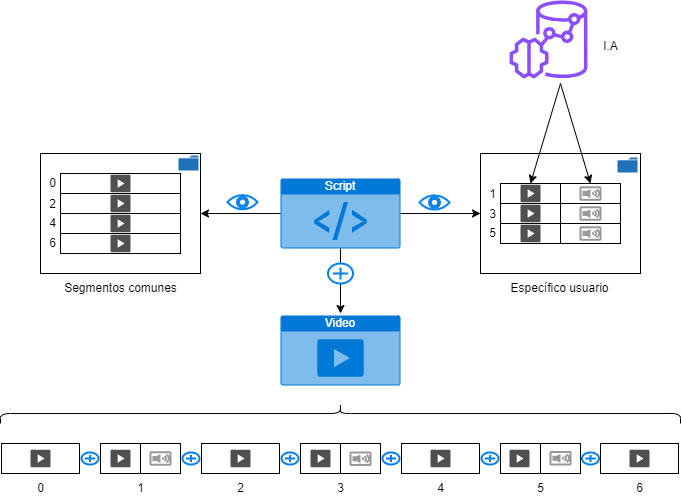

The diagram above was exported from draw.io. Its source (the exported page's mxGraphModel, read from the mxfile embedded in the PNG):
<mxGraphModel dx="1012" dy="583" grid="1" gridSize="10" guides="1" tooltips="1" connect="1" arrows="1" fold="1" page="1" pageScale="1" pageWidth="827" pageHeight="1169" math="0" shadow="0">
  <root>
    <mxCell id="0" />
    <mxCell id="1" parent="0" />
    <mxCell id="NHtOhIFIp3b1OFmXav61-1" value="" style="rounded=0;whiteSpace=wrap;html=1;fillColor=none;" vertex="1" parent="1">
      <mxGeometry x="310" y="580" width="120" height="20" as="geometry" />
    </mxCell>
    <mxCell id="NHtOhIFIp3b1OFmXav61-2" value="" style="rounded=0;whiteSpace=wrap;html=1;fillColor=none;" vertex="1" parent="1">
      <mxGeometry x="730" y="560" width="160" height="120" as="geometry" />
    </mxCell>
    <mxCell id="NHtOhIFIp3b1OFmXav61-3" value="Script" style="html=1;whiteSpace=wrap;strokeColor=none;fillColor=#0079D6;labelPosition=center;verticalLabelPosition=middle;verticalAlign=top;align=center;fontSize=12;outlineConnect=0;spacingTop=-6;fontColor=#FFFFFF;sketch=0;shape=mxgraph.sitemap.script;" vertex="1" parent="1">
      <mxGeometry x="530" y="585" width="120" height="70" as="geometry" />
    </mxCell>
    <mxCell id="NHtOhIFIp3b1OFmXav61-4" value="" style="rounded=0;whiteSpace=wrap;html=1;fillColor=none;" vertex="1" parent="1">
      <mxGeometry x="310" y="600" width="120" height="20" as="geometry" />
    </mxCell>
    <mxCell id="NHtOhIFIp3b1OFmXav61-5" value="" style="rounded=0;whiteSpace=wrap;html=1;fillColor=none;" vertex="1" parent="1">
      <mxGeometry x="310" y="620" width="120" height="20" as="geometry" />
    </mxCell>
    <mxCell id="NHtOhIFIp3b1OFmXav61-6" value="" style="rounded=0;whiteSpace=wrap;html=1;fillColor=none;" vertex="1" parent="1">
      <mxGeometry x="310" y="640" width="120" height="20" as="geometry" />
    </mxCell>
    <mxCell id="NHtOhIFIp3b1OFmXav61-7" value="" style="rounded=0;whiteSpace=wrap;html=1;fillColor=none;" vertex="1" parent="1">
      <mxGeometry x="750" y="590" width="60" height="20" as="geometry" />
    </mxCell>
    <mxCell id="NHtOhIFIp3b1OFmXav61-8" value="" style="rounded=0;whiteSpace=wrap;html=1;fillColor=none;" vertex="1" parent="1">
      <mxGeometry x="750" y="610" width="60" height="20" as="geometry" />
    </mxCell>
    <mxCell id="NHtOhIFIp3b1OFmXav61-9" value="" style="rounded=0;whiteSpace=wrap;html=1;fillColor=none;" vertex="1" parent="1">
      <mxGeometry x="750" y="630" width="60" height="20" as="geometry" />
    </mxCell>
    <mxCell id="NHtOhIFIp3b1OFmXav61-10" value="" style="rounded=0;whiteSpace=wrap;html=1;fillColor=none;" vertex="1" parent="1">
      <mxGeometry x="810" y="590" width="60" height="20" as="geometry" />
    </mxCell>
    <mxCell id="NHtOhIFIp3b1OFmXav61-11" value="" style="rounded=0;whiteSpace=wrap;html=1;fillColor=none;" vertex="1" parent="1">
      <mxGeometry x="810" y="610" width="60" height="20" as="geometry" />
    </mxCell>
    <mxCell id="NHtOhIFIp3b1OFmXav61-12" value="" style="rounded=0;whiteSpace=wrap;html=1;fillColor=none;" vertex="1" parent="1">
      <mxGeometry x="810" y="630" width="60" height="20" as="geometry" />
    </mxCell>
    <mxCell id="NHtOhIFIp3b1OFmXav61-13" value="" style="sketch=0;outlineConnect=0;fontColor=#232F3E;gradientColor=none;fillColor=#8C4FFF;strokeColor=none;dashed=0;verticalLabelPosition=bottom;verticalAlign=top;align=center;html=1;fontSize=12;fontStyle=0;aspect=fixed;pointerEvents=1;shape=mxgraph.aws4.redshift_ml;" vertex="1" parent="1">
      <mxGeometry x="759" y="407" width="78" height="78" as="geometry" />
    </mxCell>
    <mxCell id="NHtOhIFIp3b1OFmXav61-14" value="" style="rounded=0;whiteSpace=wrap;html=1;fillColor=none;" vertex="1" parent="1">
      <mxGeometry x="290" y="560" width="160" height="120" as="geometry" />
    </mxCell>
    <mxCell id="NHtOhIFIp3b1OFmXav61-15" value="" style="endArrow=classic;html=1;rounded=0;exitX=0.5;exitY=1;exitDx=0;exitDy=0;exitPerimeter=0;" edge="1" parent="1" source="NHtOhIFIp3b1OFmXav61-3">
      <mxGeometry width="50" height="50" relative="1" as="geometry">
        <mxPoint x="570" y="790" as="sourcePoint" />
        <mxPoint x="590" y="720" as="targetPoint" />
      </mxGeometry>
    </mxCell>
    <mxCell id="NHtOhIFIp3b1OFmXav61-16" value="Video" style="html=1;whiteSpace=wrap;strokeColor=none;fillColor=#0079D6;labelPosition=center;verticalLabelPosition=middle;verticalAlign=top;align=center;fontSize=12;outlineConnect=0;spacingTop=-6;fontColor=#FFFFFF;sketch=0;shape=mxgraph.sitemap.video;" vertex="1" parent="1">
      <mxGeometry x="530" y="722" width="120" height="70" as="geometry" />
    </mxCell>
    <mxCell id="NHtOhIFIp3b1OFmXav61-17" value="" style="endArrow=classic;html=1;rounded=0;entryX=0.5;entryY=0;entryDx=0;entryDy=0;" edge="1" parent="1" target="NHtOhIFIp3b1OFmXav61-7">
      <mxGeometry width="50" height="50" relative="1" as="geometry">
        <mxPoint x="810" y="490" as="sourcePoint" />
        <mxPoint x="970" y="622.5" as="targetPoint" />
      </mxGeometry>
    </mxCell>
    <mxCell id="NHtOhIFIp3b1OFmXav61-18" value="" style="endArrow=classic;html=1;rounded=0;entryX=0.5;entryY=0;entryDx=0;entryDy=0;" edge="1" parent="1" target="NHtOhIFIp3b1OFmXav61-10">
      <mxGeometry width="50" height="50" relative="1" as="geometry">
        <mxPoint x="810" y="490" as="sourcePoint" />
        <mxPoint x="790" y="600" as="targetPoint" />
      </mxGeometry>
    </mxCell>
    <mxCell id="NHtOhIFIp3b1OFmXav61-21" value="" style="strokeColor=#999999;verticalLabelPosition=bottom;shadow=0;dashed=0;verticalAlign=top;strokeWidth=2;html=1;shape=mxgraph.mockup.misc.volumeIcon;" vertex="1" parent="1">
      <mxGeometry x="830" y="593.75" width="20" height="12.5" as="geometry" />
    </mxCell>
    <mxCell id="NHtOhIFIp3b1OFmXav61-22" value="" style="strokeColor=#999999;verticalLabelPosition=bottom;shadow=0;dashed=0;verticalAlign=top;strokeWidth=2;html=1;shape=mxgraph.mockup.misc.volumeIcon;" vertex="1" parent="1">
      <mxGeometry x="830" y="613.75" width="20" height="12.5" as="geometry" />
    </mxCell>
    <mxCell id="NHtOhIFIp3b1OFmXav61-23" value="" style="strokeColor=#999999;verticalLabelPosition=bottom;shadow=0;dashed=0;verticalAlign=top;strokeWidth=2;html=1;shape=mxgraph.mockup.misc.volumeIcon;" vertex="1" parent="1">
      <mxGeometry x="830" y="633.75" width="20" height="12.5" as="geometry" />
    </mxCell>
    <mxCell id="NHtOhIFIp3b1OFmXav61-24" value="" style="sketch=0;pointerEvents=1;shadow=0;dashed=0;html=1;strokeColor=none;fillColor=#505050;labelPosition=center;verticalLabelPosition=bottom;verticalAlign=top;outlineConnect=0;align=center;shape=mxgraph.office.concepts.video_play;" vertex="1" parent="1">
      <mxGeometry x="770" y="591.25" width="20" height="17.5" as="geometry" />
    </mxCell>
    <mxCell id="NHtOhIFIp3b1OFmXav61-25" value="" style="sketch=0;pointerEvents=1;shadow=0;dashed=0;html=1;strokeColor=none;fillColor=#505050;labelPosition=center;verticalLabelPosition=bottom;verticalAlign=top;outlineConnect=0;align=center;shape=mxgraph.office.concepts.video_play;" vertex="1" parent="1">
      <mxGeometry x="770" y="611.25" width="20" height="17.5" as="geometry" />
    </mxCell>
    <mxCell id="NHtOhIFIp3b1OFmXav61-26" value="" style="sketch=0;pointerEvents=1;shadow=0;dashed=0;html=1;strokeColor=none;fillColor=#505050;labelPosition=center;verticalLabelPosition=bottom;verticalAlign=top;outlineConnect=0;align=center;shape=mxgraph.office.concepts.video_play;" vertex="1" parent="1">
      <mxGeometry x="770" y="631.25" width="20" height="17.5" as="geometry" />
    </mxCell>
    <mxCell id="NHtOhIFIp3b1OFmXav61-27" value="" style="sketch=0;pointerEvents=1;shadow=0;dashed=0;html=1;strokeColor=none;fillColor=#505050;labelPosition=center;verticalLabelPosition=bottom;verticalAlign=top;outlineConnect=0;align=center;shape=mxgraph.office.concepts.video_play;" vertex="1" parent="1">
      <mxGeometry x="360" y="581.25" width="20" height="17.5" as="geometry" />
    </mxCell>
    <mxCell id="NHtOhIFIp3b1OFmXav61-28" value="" style="sketch=0;pointerEvents=1;shadow=0;dashed=0;html=1;strokeColor=none;fillColor=#505050;labelPosition=center;verticalLabelPosition=bottom;verticalAlign=top;outlineConnect=0;align=center;shape=mxgraph.office.concepts.video_play;" vertex="1" parent="1">
      <mxGeometry x="360" y="601.25" width="20" height="17.5" as="geometry" />
    </mxCell>
    <mxCell id="NHtOhIFIp3b1OFmXav61-29" value="" style="sketch=0;pointerEvents=1;shadow=0;dashed=0;html=1;strokeColor=none;fillColor=#505050;labelPosition=center;verticalLabelPosition=bottom;verticalAlign=top;outlineConnect=0;align=center;shape=mxgraph.office.concepts.video_play;" vertex="1" parent="1">
      <mxGeometry x="360" y="621.25" width="20" height="17.5" as="geometry" />
    </mxCell>
    <mxCell id="NHtOhIFIp3b1OFmXav61-30" value="" style="sketch=0;pointerEvents=1;shadow=0;dashed=0;html=1;strokeColor=none;fillColor=#505050;labelPosition=center;verticalLabelPosition=bottom;verticalAlign=top;outlineConnect=0;align=center;shape=mxgraph.office.concepts.video_play;" vertex="1" parent="1">
      <mxGeometry x="360" y="641.25" width="20" height="17.5" as="geometry" />
    </mxCell>
    <mxCell id="NHtOhIFIp3b1OFmXav61-31" value="0" style="text;html=1;align=center;verticalAlign=middle;resizable=0;points=[];autosize=1;strokeColor=none;fillColor=none;" vertex="1" parent="1">
      <mxGeometry x="287" y="575" width="30" height="30" as="geometry" />
    </mxCell>
    <mxCell id="NHtOhIFIp3b1OFmXav61-32" value="2" style="text;html=1;align=center;verticalAlign=middle;resizable=0;points=[];autosize=1;strokeColor=none;fillColor=none;" vertex="1" parent="1">
      <mxGeometry x="287" y="595.75" width="30" height="30" as="geometry" />
    </mxCell>
    <mxCell id="NHtOhIFIp3b1OFmXav61-33" value="4" style="text;html=1;align=center;verticalAlign=middle;resizable=0;points=[];autosize=1;strokeColor=none;fillColor=none;" vertex="1" parent="1">
      <mxGeometry x="287" y="615.25" width="30" height="30" as="geometry" />
    </mxCell>
    <mxCell id="NHtOhIFIp3b1OFmXav61-34" value="6" style="text;html=1;align=center;verticalAlign=middle;resizable=0;points=[];autosize=1;strokeColor=none;fillColor=none;" vertex="1" parent="1">
      <mxGeometry x="287" y="634.75" width="30" height="30" as="geometry" />
    </mxCell>
    <mxCell id="NHtOhIFIp3b1OFmXav61-35" value="1" style="text;html=1;align=center;verticalAlign=middle;resizable=0;points=[];autosize=1;strokeColor=none;fillColor=none;" vertex="1" parent="1">
      <mxGeometry x="727" y="585.75" width="30" height="30" as="geometry" />
    </mxCell>
    <mxCell id="NHtOhIFIp3b1OFmXav61-36" value="3" style="text;html=1;align=center;verticalAlign=middle;resizable=0;points=[];autosize=1;strokeColor=none;fillColor=none;" vertex="1" parent="1">
      <mxGeometry x="727" y="605.75" width="30" height="30" as="geometry" />
    </mxCell>
    <mxCell id="NHtOhIFIp3b1OFmXav61-37" value="5" style="text;html=1;align=center;verticalAlign=middle;resizable=0;points=[];autosize=1;strokeColor=none;fillColor=none;" vertex="1" parent="1">
      <mxGeometry x="727" y="625" width="30" height="30" as="geometry" />
    </mxCell>
    <mxCell id="NHtOhIFIp3b1OFmXav61-38" value="Segmentos comunes" style="text;html=1;align=center;verticalAlign=middle;resizable=0;points=[];autosize=1;strokeColor=none;fillColor=none;" vertex="1" parent="1">
      <mxGeometry x="300" y="680" width="140" height="30" as="geometry" />
    </mxCell>
    <mxCell id="NHtOhIFIp3b1OFmXav61-39" value="Específico usuario" style="text;html=1;align=center;verticalAlign=middle;resizable=0;points=[];autosize=1;strokeColor=none;fillColor=none;" vertex="1" parent="1">
      <mxGeometry x="749" y="680" width="120" height="30" as="geometry" />
    </mxCell>
    <mxCell id="NHtOhIFIp3b1OFmXav61-40" value="" style="endArrow=classic;html=1;rounded=0;exitX=1;exitY=0.5;exitDx=0;exitDy=0;exitPerimeter=0;" edge="1" parent="1" source="NHtOhIFIp3b1OFmXav61-3" target="NHtOhIFIp3b1OFmXav61-2">
      <mxGeometry width="50" height="50" relative="1" as="geometry">
        <mxPoint x="690" y="617.25" as="sourcePoint" />
        <mxPoint x="690" y="682.25" as="targetPoint" />
      </mxGeometry>
    </mxCell>
    <mxCell id="NHtOhIFIp3b1OFmXav61-41" value="" style="endArrow=classic;html=1;rounded=0;exitX=0;exitY=0.5;exitDx=0;exitDy=0;exitPerimeter=0;entryX=1;entryY=0.5;entryDx=0;entryDy=0;" edge="1" parent="1" source="NHtOhIFIp3b1OFmXav61-3" target="NHtOhIFIp3b1OFmXav61-14">
      <mxGeometry width="50" height="50" relative="1" as="geometry">
        <mxPoint x="660" y="630" as="sourcePoint" />
        <mxPoint x="740" y="630" as="targetPoint" />
      </mxGeometry>
    </mxCell>
    <mxCell id="NHtOhIFIp3b1OFmXav61-42" value="" style="html=1;verticalLabelPosition=bottom;align=center;labelBackgroundColor=#ffffff;verticalAlign=top;strokeWidth=2;strokeColor=#0080F0;shadow=0;dashed=0;shape=mxgraph.ios7.icons.eye;" vertex="1" parent="1">
      <mxGeometry x="669" y="601.95" width="30" height="14.1" as="geometry" />
    </mxCell>
    <mxCell id="NHtOhIFIp3b1OFmXav61-43" value="" style="html=1;verticalLabelPosition=bottom;align=center;labelBackgroundColor=#ffffff;verticalAlign=top;strokeWidth=2;strokeColor=#0080F0;shadow=0;dashed=0;shape=mxgraph.ios7.icons.eye;" vertex="1" parent="1">
      <mxGeometry x="477" y="601.6500000000001" width="30" height="14.1" as="geometry" />
    </mxCell>
    <mxCell id="NHtOhIFIp3b1OFmXav61-44" value="I.A" style="text;html=1;align=center;verticalAlign=middle;resizable=0;points=[];autosize=1;strokeColor=none;fillColor=none;" vertex="1" parent="1">
      <mxGeometry x="840" y="438" width="40" height="30" as="geometry" />
    </mxCell>
    <mxCell id="NHtOhIFIp3b1OFmXav61-46" value="" style="sketch=0;pointerEvents=1;shadow=0;dashed=0;html=1;strokeColor=none;labelPosition=center;verticalLabelPosition=bottom;verticalAlign=top;outlineConnect=0;align=center;shape=mxgraph.office.concepts.folder;fillColor=#2072B8;" vertex="1" parent="1">
      <mxGeometry x="428" y="562" width="20" height="15" as="geometry" />
    </mxCell>
    <mxCell id="NHtOhIFIp3b1OFmXav61-47" value="" style="sketch=0;pointerEvents=1;shadow=0;dashed=0;html=1;strokeColor=none;labelPosition=center;verticalLabelPosition=bottom;verticalAlign=top;outlineConnect=0;align=center;shape=mxgraph.office.concepts.folder;fillColor=#2072B8;" vertex="1" parent="1">
      <mxGeometry x="867" y="564" width="20" height="15" as="geometry" />
    </mxCell>
    <mxCell id="NHtOhIFIp3b1OFmXav61-48" value="" style="html=1;verticalLabelPosition=bottom;align=center;labelBackgroundColor=#ffffff;verticalAlign=top;strokeWidth=2;strokeColor=#0080F0;shadow=0;dashed=0;shape=mxgraph.ios7.icons.add;" vertex="1" parent="1">
      <mxGeometry x="577.5" y="670" width="25" height="20" as="geometry" />
    </mxCell>
    <mxCell id="NHtOhIFIp3b1OFmXav61-49" value="" style="rounded=0;whiteSpace=wrap;html=1;fillColor=none;" vertex="1" parent="1">
      <mxGeometry x="451" y="850" width="78" height="30" as="geometry" />
    </mxCell>
    <mxCell id="NHtOhIFIp3b1OFmXav61-53" value="" style="rounded=0;whiteSpace=wrap;html=1;fillColor=none;" vertex="1" parent="1">
      <mxGeometry x="251" y="850" width="78" height="30" as="geometry" />
    </mxCell>
    <mxCell id="NHtOhIFIp3b1OFmXav61-54" value="" style="rounded=0;whiteSpace=wrap;html=1;fillColor=none;" vertex="1" parent="1">
      <mxGeometry x="550" y="850" width="40" height="30" as="geometry" />
    </mxCell>
    <mxCell id="NHtOhIFIp3b1OFmXav61-55" value="" style="rounded=0;whiteSpace=wrap;html=1;fillColor=none;" vertex="1" parent="1">
      <mxGeometry x="590" y="850" width="40" height="30" as="geometry" />
    </mxCell>
    <mxCell id="NHtOhIFIp3b1OFmXav61-56" value="" style="rounded=0;whiteSpace=wrap;html=1;fillColor=none;" vertex="1" parent="1">
      <mxGeometry x="651" y="850" width="78" height="30" as="geometry" />
    </mxCell>
    <mxCell id="NHtOhIFIp3b1OFmXav61-57" value="" style="rounded=0;whiteSpace=wrap;html=1;fillColor=none;" vertex="1" parent="1">
      <mxGeometry x="750" y="850" width="40" height="30" as="geometry" />
    </mxCell>
    <mxCell id="NHtOhIFIp3b1OFmXav61-58" value="" style="rounded=0;whiteSpace=wrap;html=1;fillColor=none;" vertex="1" parent="1">
      <mxGeometry x="790" y="850" width="40" height="30" as="geometry" />
    </mxCell>
    <mxCell id="NHtOhIFIp3b1OFmXav61-59" value="" style="rounded=0;whiteSpace=wrap;html=1;fillColor=none;" vertex="1" parent="1">
      <mxGeometry x="350" y="850" width="40" height="30" as="geometry" />
    </mxCell>
    <mxCell id="NHtOhIFIp3b1OFmXav61-60" value="" style="rounded=0;whiteSpace=wrap;html=1;fillColor=none;" vertex="1" parent="1">
      <mxGeometry x="390" y="850" width="40" height="30" as="geometry" />
    </mxCell>
    <mxCell id="NHtOhIFIp3b1OFmXav61-61" value="" style="rounded=0;whiteSpace=wrap;html=1;fillColor=none;" vertex="1" parent="1">
      <mxGeometry x="850" y="850" width="78" height="30" as="geometry" />
    </mxCell>
    <mxCell id="NHtOhIFIp3b1OFmXav61-62" value="0" style="text;html=1;align=center;verticalAlign=middle;resizable=0;points=[];autosize=1;strokeColor=none;fillColor=none;" vertex="1" parent="1">
      <mxGeometry x="275" y="880" width="30" height="30" as="geometry" />
    </mxCell>
    <mxCell id="NHtOhIFIp3b1OFmXav61-63" value="1" style="text;html=1;align=center;verticalAlign=middle;resizable=0;points=[];autosize=1;strokeColor=none;fillColor=none;" vertex="1" parent="1">
      <mxGeometry x="375" y="880" width="30" height="30" as="geometry" />
    </mxCell>
    <mxCell id="NHtOhIFIp3b1OFmXav61-64" value="2" style="text;html=1;align=center;verticalAlign=middle;resizable=0;points=[];autosize=1;strokeColor=none;fillColor=none;" vertex="1" parent="1">
      <mxGeometry x="475" y="880" width="30" height="30" as="geometry" />
    </mxCell>
    <mxCell id="NHtOhIFIp3b1OFmXav61-65" value="3" style="text;html=1;align=center;verticalAlign=middle;resizable=0;points=[];autosize=1;strokeColor=none;fillColor=none;" vertex="1" parent="1">
      <mxGeometry x="575" y="880" width="30" height="30" as="geometry" />
    </mxCell>
    <mxCell id="NHtOhIFIp3b1OFmXav61-66" value="4" style="text;html=1;align=center;verticalAlign=middle;resizable=0;points=[];autosize=1;strokeColor=none;fillColor=none;" vertex="1" parent="1">
      <mxGeometry x="675" y="880" width="30" height="30" as="geometry" />
    </mxCell>
    <mxCell id="NHtOhIFIp3b1OFmXav61-67" value="5" style="text;html=1;align=center;verticalAlign=middle;resizable=0;points=[];autosize=1;strokeColor=none;fillColor=none;" vertex="1" parent="1">
      <mxGeometry x="775" y="880" width="30" height="30" as="geometry" />
    </mxCell>
    <mxCell id="NHtOhIFIp3b1OFmXav61-68" value="6" style="text;html=1;align=center;verticalAlign=middle;resizable=0;points=[];autosize=1;strokeColor=none;fillColor=none;" vertex="1" parent="1">
      <mxGeometry x="874" y="880" width="30" height="30" as="geometry" />
    </mxCell>
    <mxCell id="NHtOhIFIp3b1OFmXav61-69" value="" style="html=1;verticalLabelPosition=bottom;align=center;labelBackgroundColor=#ffffff;verticalAlign=top;strokeWidth=2;strokeColor=#0080F0;shadow=0;dashed=0;shape=mxgraph.ios7.icons.add;" vertex="1" parent="1">
      <mxGeometry x="331" y="859" width="17" height="12" as="geometry" />
    </mxCell>
    <mxCell id="NHtOhIFIp3b1OFmXav61-70" value="" style="html=1;verticalLabelPosition=bottom;align=center;labelBackgroundColor=#ffffff;verticalAlign=top;strokeWidth=2;strokeColor=#0080F0;shadow=0;dashed=0;shape=mxgraph.ios7.icons.add;" vertex="1" parent="1">
      <mxGeometry x="432" y="859" width="17" height="12" as="geometry" />
    </mxCell>
    <mxCell id="NHtOhIFIp3b1OFmXav61-71" value="" style="html=1;verticalLabelPosition=bottom;align=center;labelBackgroundColor=#ffffff;verticalAlign=top;strokeWidth=2;strokeColor=#0080F0;shadow=0;dashed=0;shape=mxgraph.ios7.icons.add;" vertex="1" parent="1">
      <mxGeometry x="531" y="859" width="17" height="12" as="geometry" />
    </mxCell>
    <mxCell id="NHtOhIFIp3b1OFmXav61-72" value="" style="html=1;verticalLabelPosition=bottom;align=center;labelBackgroundColor=#ffffff;verticalAlign=top;strokeWidth=2;strokeColor=#0080F0;shadow=0;dashed=0;shape=mxgraph.ios7.icons.add;" vertex="1" parent="1">
      <mxGeometry x="632" y="859" width="17" height="12" as="geometry" />
    </mxCell>
    <mxCell id="NHtOhIFIp3b1OFmXav61-73" value="" style="html=1;verticalLabelPosition=bottom;align=center;labelBackgroundColor=#ffffff;verticalAlign=top;strokeWidth=2;strokeColor=#0080F0;shadow=0;dashed=0;shape=mxgraph.ios7.icons.add;" vertex="1" parent="1">
      <mxGeometry x="731" y="859" width="17" height="12" as="geometry" />
    </mxCell>
    <mxCell id="NHtOhIFIp3b1OFmXav61-74" value="" style="html=1;verticalLabelPosition=bottom;align=center;labelBackgroundColor=#ffffff;verticalAlign=top;strokeWidth=2;strokeColor=#0080F0;shadow=0;dashed=0;shape=mxgraph.ios7.icons.add;" vertex="1" parent="1">
      <mxGeometry x="831.5" y="859" width="17" height="12" as="geometry" />
    </mxCell>
    <mxCell id="NHtOhIFIp3b1OFmXav61-75" value="" style="sketch=0;pointerEvents=1;shadow=0;dashed=0;html=1;strokeColor=none;fillColor=#505050;labelPosition=center;verticalLabelPosition=bottom;verticalAlign=top;outlineConnect=0;align=center;shape=mxgraph.office.concepts.video_play;" vertex="1" parent="1">
      <mxGeometry x="280" y="856.25" width="20" height="17.5" as="geometry" />
    </mxCell>
    <mxCell id="NHtOhIFIp3b1OFmXav61-76" value="" style="sketch=0;pointerEvents=1;shadow=0;dashed=0;html=1;strokeColor=none;fillColor=#505050;labelPosition=center;verticalLabelPosition=bottom;verticalAlign=top;outlineConnect=0;align=center;shape=mxgraph.office.concepts.video_play;" vertex="1" parent="1">
      <mxGeometry x="360" y="856.25" width="20" height="17.5" as="geometry" />
    </mxCell>
    <mxCell id="NHtOhIFIp3b1OFmXav61-77" value="" style="sketch=0;pointerEvents=1;shadow=0;dashed=0;html=1;strokeColor=none;fillColor=#505050;labelPosition=center;verticalLabelPosition=bottom;verticalAlign=top;outlineConnect=0;align=center;shape=mxgraph.office.concepts.video_play;" vertex="1" parent="1">
      <mxGeometry x="480" y="856.25" width="20" height="17.5" as="geometry" />
    </mxCell>
    <mxCell id="NHtOhIFIp3b1OFmXav61-78" value="" style="sketch=0;pointerEvents=1;shadow=0;dashed=0;html=1;strokeColor=none;fillColor=#505050;labelPosition=center;verticalLabelPosition=bottom;verticalAlign=top;outlineConnect=0;align=center;shape=mxgraph.office.concepts.video_play;" vertex="1" parent="1">
      <mxGeometry x="560" y="856.25" width="20" height="17.5" as="geometry" />
    </mxCell>
    <mxCell id="NHtOhIFIp3b1OFmXav61-79" value="" style="sketch=0;pointerEvents=1;shadow=0;dashed=0;html=1;strokeColor=none;fillColor=#505050;labelPosition=center;verticalLabelPosition=bottom;verticalAlign=top;outlineConnect=0;align=center;shape=mxgraph.office.concepts.video_play;" vertex="1" parent="1">
      <mxGeometry x="680" y="856.25" width="20" height="17.5" as="geometry" />
    </mxCell>
    <mxCell id="NHtOhIFIp3b1OFmXav61-80" value="" style="sketch=0;pointerEvents=1;shadow=0;dashed=0;html=1;strokeColor=none;fillColor=#505050;labelPosition=center;verticalLabelPosition=bottom;verticalAlign=top;outlineConnect=0;align=center;shape=mxgraph.office.concepts.video_play;" vertex="1" parent="1">
      <mxGeometry x="759" y="856.25" width="20" height="17.5" as="geometry" />
    </mxCell>
    <mxCell id="NHtOhIFIp3b1OFmXav61-81" value="" style="sketch=0;pointerEvents=1;shadow=0;dashed=0;html=1;strokeColor=none;fillColor=#505050;labelPosition=center;verticalLabelPosition=bottom;verticalAlign=top;outlineConnect=0;align=center;shape=mxgraph.office.concepts.video_play;" vertex="1" parent="1">
      <mxGeometry x="879" y="856.25" width="20" height="17.5" as="geometry" />
    </mxCell>
    <mxCell id="NHtOhIFIp3b1OFmXav61-82" value="" style="strokeColor=#999999;verticalLabelPosition=bottom;shadow=0;dashed=0;verticalAlign=top;strokeWidth=2;html=1;shape=mxgraph.mockup.misc.volumeIcon;" vertex="1" parent="1">
      <mxGeometry x="400" y="858.75" width="20" height="12.5" as="geometry" />
    </mxCell>
    <mxCell id="NHtOhIFIp3b1OFmXav61-83" value="" style="strokeColor=#999999;verticalLabelPosition=bottom;shadow=0;dashed=0;verticalAlign=top;strokeWidth=2;html=1;shape=mxgraph.mockup.misc.volumeIcon;" vertex="1" parent="1">
      <mxGeometry x="600" y="859" width="20" height="12.5" as="geometry" />
    </mxCell>
    <mxCell id="NHtOhIFIp3b1OFmXav61-84" value="" style="strokeColor=#999999;verticalLabelPosition=bottom;shadow=0;dashed=0;verticalAlign=top;strokeWidth=2;html=1;shape=mxgraph.mockup.misc.volumeIcon;" vertex="1" parent="1">
      <mxGeometry x="800" y="858.5" width="20" height="12.5" as="geometry" />
    </mxCell>
    <mxCell id="NHtOhIFIp3b1OFmXav61-85" value="" style="shape=curlyBracket;whiteSpace=wrap;html=1;rounded=1;flipH=1;labelPosition=right;verticalLabelPosition=middle;align=left;verticalAlign=middle;direction=south;" vertex="1" parent="1">
      <mxGeometry x="250" y="810" width="680" height="20" as="geometry" />
    </mxCell>
  </root>
</mxGraphModel>